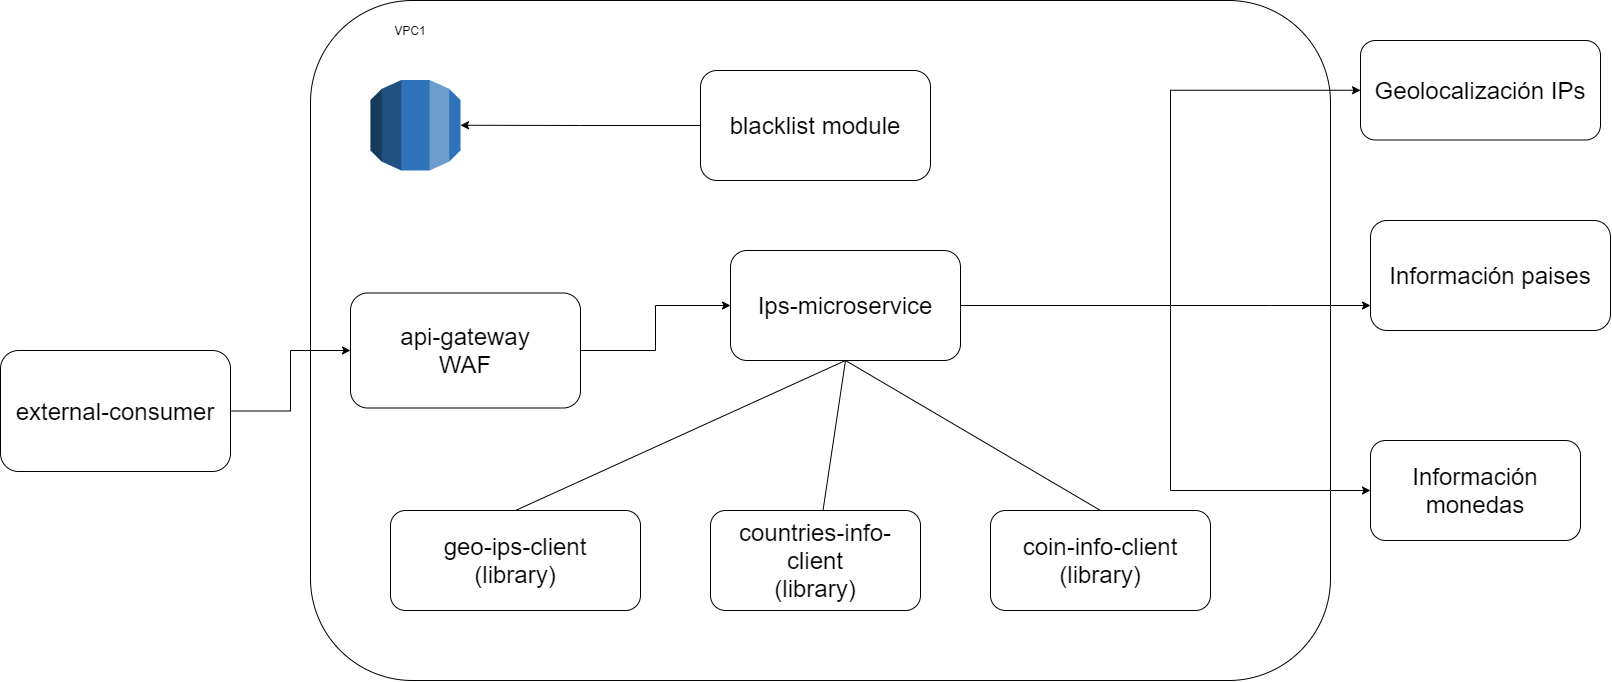

The diagram above was exported from draw.io. Its source (the exported page's mxGraphModel, read from the mxfile embedded in the PNG):
<mxGraphModel dx="2997" dy="983" grid="1" gridSize="10" guides="1" tooltips="1" connect="1" arrows="1" fold="1" page="1" pageScale="1" pageWidth="827" pageHeight="1169" math="0" shadow="0">
  <root>
    <mxCell id="0" />
    <mxCell id="1" parent="0" />
    <mxCell id="5Kf8ceGAEW5bB2LZnatl-12" value="" style="rounded=1;whiteSpace=wrap;html=1;" parent="1" vertex="1">
      <mxGeometry x="-480" y="130" width="1020" height="680" as="geometry" />
    </mxCell>
    <mxCell id="5Kf8ceGAEW5bB2LZnatl-32" style="edgeStyle=orthogonalEdgeStyle;rounded=0;orthogonalLoop=1;jettySize=auto;html=1;entryX=0;entryY=0.5;entryDx=0;entryDy=0;" parent="1" source="5Kf8ceGAEW5bB2LZnatl-1" target="5Kf8ceGAEW5bB2LZnatl-29" edge="1">
      <mxGeometry relative="1" as="geometry">
        <Array as="points">
          <mxPoint x="380" y="435" />
          <mxPoint x="380" y="220" />
        </Array>
      </mxGeometry>
    </mxCell>
    <mxCell id="5Kf8ceGAEW5bB2LZnatl-33" style="edgeStyle=orthogonalEdgeStyle;rounded=0;orthogonalLoop=1;jettySize=auto;html=1;entryX=0;entryY=0.5;entryDx=0;entryDy=0;" parent="1" source="5Kf8ceGAEW5bB2LZnatl-1" target="5Kf8ceGAEW5bB2LZnatl-30" edge="1">
      <mxGeometry relative="1" as="geometry">
        <Array as="points">
          <mxPoint x="380" y="435" />
          <mxPoint x="380" y="620" />
        </Array>
      </mxGeometry>
    </mxCell>
    <mxCell id="CQJ_GX2su8J2YCUfe0lX-7" style="edgeStyle=orthogonalEdgeStyle;rounded=0;orthogonalLoop=1;jettySize=auto;html=1;" edge="1" parent="1" source="5Kf8ceGAEW5bB2LZnatl-1" target="5Kf8ceGAEW5bB2LZnatl-31">
      <mxGeometry relative="1" as="geometry">
        <Array as="points">
          <mxPoint x="480" y="435" />
          <mxPoint x="480" y="435" />
        </Array>
      </mxGeometry>
    </mxCell>
    <mxCell id="5Kf8ceGAEW5bB2LZnatl-1" value="&lt;font style=&quot;font-size: 24px&quot;&gt;Ips-microservice&lt;/font&gt;" style="rounded=1;whiteSpace=wrap;html=1;" parent="1" vertex="1">
      <mxGeometry x="-60" y="380" width="230" height="110" as="geometry" />
    </mxCell>
    <mxCell id="5Kf8ceGAEW5bB2LZnatl-3" value="" style="endArrow=none;html=1;exitX=0.5;exitY=0;exitDx=0;exitDy=0;entryX=0.5;entryY=1;entryDx=0;entryDy=0;" parent="1" source="5Kf8ceGAEW5bB2LZnatl-5" target="5Kf8ceGAEW5bB2LZnatl-1" edge="1">
      <mxGeometry width="50" height="50" relative="1" as="geometry">
        <mxPoint x="-410" y="510" as="sourcePoint" />
        <mxPoint x="-360" y="460" as="targetPoint" />
      </mxGeometry>
    </mxCell>
    <mxCell id="5Kf8ceGAEW5bB2LZnatl-5" value="&lt;font style=&quot;font-size: 24px&quot;&gt;geo-ips-client&lt;br&gt;(library)&lt;/font&gt;" style="rounded=1;whiteSpace=wrap;html=1;" parent="1" vertex="1">
      <mxGeometry x="-400" y="640" width="250" height="100" as="geometry" />
    </mxCell>
    <mxCell id="5Kf8ceGAEW5bB2LZnatl-6" value="&lt;font style=&quot;font-size: 24px&quot;&gt;countries-info-client&lt;br&gt;(library)&lt;/font&gt;" style="rounded=1;whiteSpace=wrap;html=1;" parent="1" vertex="1">
      <mxGeometry x="-80" y="640" width="210" height="100" as="geometry" />
    </mxCell>
    <mxCell id="5Kf8ceGAEW5bB2LZnatl-7" value="&lt;font style=&quot;font-size: 24px&quot;&gt;coin-info-client&lt;br&gt;(library)&lt;/font&gt;" style="rounded=1;whiteSpace=wrap;html=1;" parent="1" vertex="1">
      <mxGeometry x="200" y="640" width="220" height="100" as="geometry" />
    </mxCell>
    <mxCell id="5Kf8ceGAEW5bB2LZnatl-8" value="" style="endArrow=none;html=1;entryX=0.5;entryY=1;entryDx=0;entryDy=0;" parent="1" source="5Kf8ceGAEW5bB2LZnatl-6" target="5Kf8ceGAEW5bB2LZnatl-1" edge="1">
      <mxGeometry width="50" height="50" relative="1" as="geometry">
        <mxPoint x="-220" y="540" as="sourcePoint" />
        <mxPoint x="-170" y="490" as="targetPoint" />
      </mxGeometry>
    </mxCell>
    <mxCell id="5Kf8ceGAEW5bB2LZnatl-9" value="" style="endArrow=none;html=1;exitX=0.5;exitY=1;exitDx=0;exitDy=0;entryX=0.5;entryY=0;entryDx=0;entryDy=0;" parent="1" source="5Kf8ceGAEW5bB2LZnatl-1" target="5Kf8ceGAEW5bB2LZnatl-7" edge="1">
      <mxGeometry width="50" height="50" relative="1" as="geometry">
        <mxPoint x="-230" y="470" as="sourcePoint" />
        <mxPoint x="-180" y="420" as="targetPoint" />
      </mxGeometry>
    </mxCell>
    <mxCell id="5Kf8ceGAEW5bB2LZnatl-11" value="&lt;font style=&quot;font-size: 24px&quot;&gt;blacklist module&lt;/font&gt;" style="rounded=1;whiteSpace=wrap;html=1;" parent="1" vertex="1">
      <mxGeometry x="-90" y="200" width="230" height="110" as="geometry" />
    </mxCell>
    <mxCell id="5Kf8ceGAEW5bB2LZnatl-42" style="edgeStyle=orthogonalEdgeStyle;rounded=0;orthogonalLoop=1;jettySize=auto;html=1;exitX=0;exitY=0.5;exitDx=0;exitDy=0;" parent="1" source="5Kf8ceGAEW5bB2LZnatl-11" target="5Kf8ceGAEW5bB2LZnatl-41" edge="1">
      <mxGeometry relative="1" as="geometry" />
    </mxCell>
    <mxCell id="5Kf8ceGAEW5bB2LZnatl-27" style="edgeStyle=orthogonalEdgeStyle;rounded=0;orthogonalLoop=1;jettySize=auto;html=1;" parent="1" source="5Kf8ceGAEW5bB2LZnatl-24" target="5Kf8ceGAEW5bB2LZnatl-1" edge="1">
      <mxGeometry relative="1" as="geometry" />
    </mxCell>
    <mxCell id="5Kf8ceGAEW5bB2LZnatl-24" value="&lt;font style=&quot;font-size: 24px&quot;&gt;api-gateway&lt;br&gt;WAF&lt;br&gt;&lt;/font&gt;" style="rounded=1;whiteSpace=wrap;html=1;" parent="1" vertex="1">
      <mxGeometry x="-440" y="422.5" width="230" height="115" as="geometry" />
    </mxCell>
    <mxCell id="5Kf8ceGAEW5bB2LZnatl-29" value="&lt;font style=&quot;font-size: 24px&quot;&gt;Geolocalización IPs&lt;/font&gt;" style="rounded=1;whiteSpace=wrap;html=1;" parent="1" vertex="1">
      <mxGeometry x="570" y="170" width="240" height="99.5" as="geometry" />
    </mxCell>
    <mxCell id="5Kf8ceGAEW5bB2LZnatl-30" value="&lt;font style=&quot;font-size: 24px&quot;&gt;Información monedas&lt;/font&gt;" style="rounded=1;whiteSpace=wrap;html=1;" parent="1" vertex="1">
      <mxGeometry x="580" y="570" width="210" height="100" as="geometry" />
    </mxCell>
    <mxCell id="5Kf8ceGAEW5bB2LZnatl-31" value="&lt;font style=&quot;font-size: 24px&quot;&gt;Información paises&lt;/font&gt;" style="rounded=1;whiteSpace=wrap;html=1;" parent="1" vertex="1">
      <mxGeometry x="580" y="350" width="240" height="110" as="geometry" />
    </mxCell>
    <mxCell id="5Kf8ceGAEW5bB2LZnatl-38" style="edgeStyle=orthogonalEdgeStyle;rounded=0;orthogonalLoop=1;jettySize=auto;html=1;entryX=0;entryY=0.5;entryDx=0;entryDy=0;" parent="1" source="5Kf8ceGAEW5bB2LZnatl-37" target="5Kf8ceGAEW5bB2LZnatl-24" edge="1">
      <mxGeometry relative="1" as="geometry">
        <mxPoint x="-340" y="560" as="targetPoint" />
      </mxGeometry>
    </mxCell>
    <mxCell id="5Kf8ceGAEW5bB2LZnatl-37" value="&lt;font style=&quot;font-size: 24px&quot;&gt;external-consumer&lt;/font&gt;" style="rounded=1;whiteSpace=wrap;html=1;" parent="1" vertex="1">
      <mxGeometry x="-790" y="480" width="230" height="121" as="geometry" />
    </mxCell>
    <mxCell id="5Kf8ceGAEW5bB2LZnatl-41" value="" style="outlineConnect=0;dashed=0;verticalLabelPosition=bottom;verticalAlign=top;align=center;html=1;shape=mxgraph.aws3.rds;fillColor=#2E73B8;gradientColor=none;" parent="1" vertex="1">
      <mxGeometry x="-420" y="209.5" width="90" height="90.5" as="geometry" />
    </mxCell>
    <mxCell id="CQJ_GX2su8J2YCUfe0lX-8" value="VPC1" style="text;html=1;strokeColor=none;fillColor=none;align=center;verticalAlign=middle;whiteSpace=wrap;rounded=0;" vertex="1" parent="1">
      <mxGeometry x="-400" y="150" width="40" height="20" as="geometry" />
    </mxCell>
  </root>
</mxGraphModel>